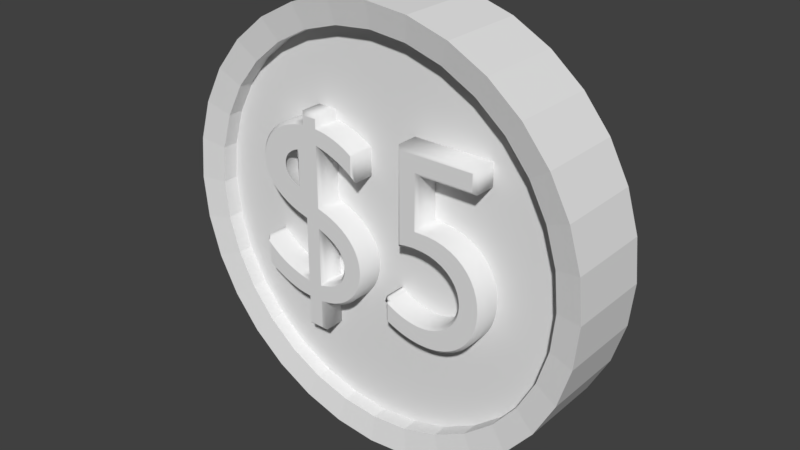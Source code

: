 # Source: coin.blend  (saved by Blender 2.78.0; exported with 4.5.12 LTS)
import bpy
from mathutils import Matrix  # noqa: F401  (used for matrix-valued properties, if any)

bpy.ops.wm.read_factory_settings(use_empty=True)
scene = bpy.context.scene
scene.name = 'Scene'

# ---- collections
col_collection_1 = bpy.data.collections.new('Collection 1'); scene.collection.children.link(col_collection_1)

# ---- world
world_world = bpy.data.worlds.new('World'); scene.world = world_world
world_world.color = (0.05088, 0.05088, 0.05088)
world_world.use_sun_shadow = False
world_world.sun_shadow_jitter_overblur = 0.0
world_world.cycles.sampling_method = 'MANUAL'

# ---- meshes
me_cylinder = bpy.data.meshes.new('Cylinder')
me_cylinder.from_pydata([(0.0, 0.2, 1.0), (0.0, -0.2, 1.0), (0.1951, 0.2, 0.9808), (0.1951, -0.2, 0.9808), (0.3827, 0.2, 0.9239), (0.3827, -0.2, 0.9239), (0.5556, 0.2, 0.8315), (0.5556, -0.2, 0.8315), (0.7071, 0.2, 0.7071), (0.7071, -0.2, 0.7071), (0.8315, 0.2, 0.5556), (0.8315, -0.2, 0.5556), (0.9239, 0.2, 0.3827), (0.9239, -0.2, 0.3827), (0.9808, 0.2, 0.1951), (0.9808, -0.2, 0.1951), (1.0, 0.2, -1.788e-07), (1.0, -0.2, -2.384e-07), (0.9808, 0.2, -0.1951), (0.9808, -0.2, -0.1951), (0.9239, 0.2, -0.3827), (0.9239, -0.2, -0.3827), (0.8315, 0.2, -0.5556), (0.8315, -0.2, -0.5556), (0.7071, 0.2, -0.7071), (0.7071, -0.2, -0.7071), (0.5556, 0.2, -0.8315), (0.5556, -0.2, -0.8315), (0.3827, 0.2, -0.9239), (0.3827, -0.2, -0.9239), (0.1951, 0.2, -0.9808), (0.1951, -0.2, -0.9808), (-3.258e-07, 0.2, -1.0), (-3.258e-07, -0.2, -1.0), (-0.1951, 0.2, -0.9808), (-0.1951, -0.2, -0.9808), (-0.3827, 0.2, -0.9239), (-0.3827, -0.2, -0.9239), (-0.5556, 0.2, -0.8315), (-0.5556, -0.2, -0.8315), (-0.7071, 0.2, -0.7071), (-0.7071, -0.2, -0.7071), (-0.8315, 0.2, -0.5556), (-0.8315, -0.2, -0.5556), (-0.9239, 0.2, -0.3827), (-0.9239, -0.2, -0.3827), (-0.9808, 0.2, -0.1951), (-0.9808, -0.2, -0.1951), (-1.0, 0.2, 7.153e-07), (-1.0, -0.2, 5.96e-07), (-0.9808, 0.2, 0.1951), (-0.9808, -0.2, 0.1951), (-0.9239, 0.2, 0.3827), (-0.9239, -0.2, 0.3827), (-0.8315, 0.2, 0.5556), (-0.8315, -0.2, 0.5556), (-0.7071, 0.2, 0.7071), (-0.7071, -0.2, 0.7071), (-0.5556, 0.2, 0.8315), (-0.5556, -0.2, 0.8315), (-0.3827, 0.2, 0.9239), (-0.3827, -0.2, 0.9239), (-0.1951, 0.2, 0.9808), (-0.1951, -0.2, 0.9808), (-6.672e-10, 0.1766, 0.8832), (0.1723, 0.1766, 0.8663), (0.1723, -0.1766, 0.8663), (-6.672e-10, -0.1766, 0.8832), (0.338, 0.1766, 0.816), (0.338, -0.1766, 0.816), (0.4907, 0.1766, 0.7344), (0.4907, -0.1766, 0.7344), (0.6245, 0.1766, 0.6245), (0.6245, -0.1766, 0.6245), (0.7344, 0.1766, 0.4907), (0.7344, -0.1766, 0.4907), (0.816, 0.1766, 0.338), (0.816, -0.1766, 0.338), (0.8663, 0.1766, 0.1723), (0.8663, -0.1766, 0.1723), (0.8832, 0.1766, -1.498e-07), (0.8832, -0.1766, -2.025e-07), (0.8663, 0.1766, -0.1723), (0.8663, -0.1766, -0.1723), (0.816, 0.1766, -0.338), (0.816, -0.1766, -0.338), (0.7344, 0.1766, -0.4907), (0.7344, -0.1766, -0.4907), (0.6245, 0.1766, -0.6245), (0.6245, -0.1766, -0.6245), (0.4907, 0.1766, -0.7344), (0.4907, -0.1766, -0.7344), (0.338, 0.1766, -0.816), (0.338, -0.1766, -0.816), (0.1723, 0.1766, -0.8663), (0.1723, -0.1766, -0.8663), (-2.885e-07, 0.1766, -0.8832), (-2.885e-07, -0.1766, -0.8832), (-0.1723, 0.1766, -0.8663), (-0.1723, -0.1766, -0.8663), (-0.338, 0.1766, -0.816), (-0.338, -0.1766, -0.816), (-0.4907, 0.1766, -0.7344), (-0.4907, -0.1766, -0.7344), (-0.6245, 0.1766, -0.6245), (-0.6245, -0.1766, -0.6245), (-0.7344, 0.1766, -0.4907), (-0.7344, -0.1766, -0.4907), (-0.816, 0.1766, -0.338), (-0.816, -0.1766, -0.338), (-0.8663, 0.1766, -0.1723), (-0.8663, -0.1766, -0.1723), (-0.8832, 0.1766, 6.398e-07), (-0.8832, -0.1766, 5.345e-07), (-0.8663, 0.1766, 0.1723), (-0.8663, -0.1766, 0.1723), (-0.816, 0.1766, 0.338), (-0.816, -0.1766, 0.338), (-0.7344, 0.1766, 0.4907), (-0.7344, -0.1766, 0.4907), (-0.6245, 0.1766, 0.6245), (-0.6245, -0.1766, 0.6245), (-0.4907, 0.1766, 0.7344), (-0.4907, -0.1766, 0.7344), (-0.338, 0.1766, 0.816), (-0.338, -0.1766, 0.816), (-0.1723, 0.1766, 0.8663), (-0.1723, -0.1766, 0.8663), (-6.672e-10, 0.1046, 0.8832), (0.1723, 0.1046, 0.8663), (0.1723, -0.1046, 0.8663), (-6.672e-10, -0.1046, 0.8832), (0.338, 0.1046, 0.816), (0.338, -0.1046, 0.816), (0.4907, 0.1046, 0.7344), (0.4907, -0.1046, 0.7344), (0.6245, 0.1046, 0.6245), (0.6245, -0.1046, 0.6245), (0.7344, 0.1046, 0.4907), (0.7344, -0.1046, 0.4907), (0.816, 0.1046, 0.338), (0.816, -0.1046, 0.338), (0.8663, 0.1046, 0.1723), (0.8663, -0.1046, 0.1723), (0.8832, 0.1046, -1.498e-07), (0.8832, -0.1046, -2.025e-07), (0.8663, 0.1046, -0.1723), (0.8663, -0.1046, -0.1723), (0.816, 0.1046, -0.338), (0.816, -0.1046, -0.338), (0.7344, 0.1046, -0.4907), (0.7344, -0.1046, -0.4907), (0.6245, 0.1046, -0.6245), (0.6245, -0.1046, -0.6245), (0.4907, 0.1046, -0.7344), (0.4907, -0.1046, -0.7344), (0.338, 0.1046, -0.816), (0.338, -0.1046, -0.816), (0.1723, 0.1046, -0.8663), (0.1723, -0.1046, -0.8663), (-2.885e-07, 0.1046, -0.8832), (-2.885e-07, -0.1046, -0.8832), (-0.1723, 0.1046, -0.8663), (-0.1723, -0.1046, -0.8663), (-0.338, 0.1046, -0.816), (-0.338, -0.1046, -0.816), (-0.4907, 0.1046, -0.7344), (-0.4907, -0.1046, -0.7344), (-0.6245, 0.1046, -0.6245), (-0.6245, -0.1046, -0.6245), (-0.7344, 0.1046, -0.4907), (-0.7344, -0.1046, -0.4907), (-0.816, 0.1046, -0.338), (-0.816, -0.1046, -0.338), (-0.8663, 0.1046, -0.1723), (-0.8663, -0.1046, -0.1723), (-0.8832, 0.1046, 6.398e-07), (-0.8832, -0.1046, 5.345e-07), (-0.8663, 0.1046, 0.1723), (-0.8663, -0.1046, 0.1723), (-0.816, 0.1046, 0.338), (-0.816, -0.1046, 0.338), (-0.7344, 0.1046, 0.4907), (-0.7344, -0.1046, 0.4907), (-0.6245, 0.1046, 0.6245), (-0.6245, -0.1046, 0.6245), (-0.4907, 0.1046, 0.7344), (-0.4907, -0.1046, 0.7344), (-0.338, 0.1046, 0.816), (-0.338, -0.1046, 0.816), (-0.1723, 0.1046, 0.8663), (-0.1723, -0.1046, 0.8663)], [], [(0, 1, 3, 2), (2, 3, 5, 4), (4, 5, 7, 6), (6, 7, 9, 8), (8, 9, 11, 10), (10, 11, 13, 12), (12, 13, 15, 14), (14, 15, 17, 16), (16, 17, 19, 18), (18, 19, 21, 20), (20, 21, 23, 22), (22, 23, 25, 24), (24, 25, 27, 26), (26, 27, 29, 28), (28, 29, 31, 30), (30, 31, 33, 32), (32, 33, 35, 34), (34, 35, 37, 36), (36, 37, 39, 38), (38, 39, 41, 40), (40, 41, 43, 42), (42, 43, 45, 44), (44, 45, 47, 46), (46, 47, 49, 48), (48, 49, 51, 50), (50, 51, 53, 52), (52, 53, 55, 54), (54, 55, 57, 56), (56, 57, 59, 58), (58, 59, 61, 60), (12, 14, 78, 76), (60, 61, 63, 62), (62, 63, 1, 0), (49, 47, 111, 113), (118, 120, 184, 182), (66, 67, 131, 130), (30, 32, 96, 94), (15, 13, 77, 79), (48, 50, 114, 112), (33, 31, 95, 97), (51, 49, 113, 115), (14, 16, 80, 78), (32, 34, 98, 96), (17, 15, 79, 81), (50, 52, 116, 114), (35, 33, 97, 99), (53, 51, 115, 117), (16, 18, 82, 80), (34, 36, 100, 98), (19, 17, 81, 83), (0, 2, 65, 64), (52, 54, 118, 116), (37, 35, 99, 101), (3, 1, 67, 66), (55, 53, 117, 119), (18, 20, 84, 82), (36, 38, 102, 100), (21, 19, 83, 85), (54, 56, 120, 118), (39, 37, 101, 103), (2, 4, 68, 65), (57, 55, 119, 121), (20, 22, 86, 84), (5, 3, 66, 69), (38, 40, 104, 102), (23, 21, 85, 87), (56, 58, 122, 120), (41, 39, 103, 105), (4, 6, 70, 68), (59, 57, 121, 123), (22, 24, 88, 86), (7, 5, 69, 71), (40, 42, 106, 104), (25, 23, 87, 89), (58, 60, 124, 122), (43, 41, 105, 107), (6, 8, 72, 70), (61, 59, 123, 125), (24, 26, 90, 88), (9, 7, 71, 73), (42, 44, 108, 106), (27, 25, 89, 91), (60, 62, 126, 124), (45, 43, 107, 109), (8, 10, 74, 72), (63, 61, 125, 127), (26, 28, 92, 90), (11, 9, 73, 75), (44, 46, 110, 108), (29, 27, 91, 93), (62, 0, 64, 126), (47, 45, 109, 111), (10, 12, 76, 74), (1, 63, 127, 67), (28, 30, 94, 92), (13, 11, 75, 77), (46, 48, 112, 110), (31, 29, 93, 95), (130, 131, 191, 189, 187, 185, 183, 181, 179, 177, 175, 173, 171, 169, 167, 165, 163, 161, 159, 157, 155, 153, 151, 149, 147, 145, 143, 141, 139, 137, 135, 133), (128, 129, 132, 134, 136, 138, 140, 142, 144, 146, 148, 150, 152, 154, 156, 158, 160, 162, 164, 166, 168, 170, 172, 174, 176, 178, 180, 182, 184, 186, 188, 190), (92, 94, 158, 156), (65, 68, 132, 129), (121, 119, 183, 185), (95, 93, 157, 159), (69, 66, 130, 133), (120, 122, 186, 184), (94, 96, 160, 158), (68, 70, 134, 132), (123, 121, 185, 187), (97, 95, 159, 161), (71, 69, 133, 135), (122, 124, 188, 186), (96, 98, 162, 160), (70, 72, 136, 134), (125, 123, 187, 189), (99, 97, 161, 163), (73, 71, 135, 137), (124, 126, 190, 188), (98, 100, 164, 162), (72, 74, 138, 136), (127, 125, 189, 191), (101, 99, 163, 165), (75, 73, 137, 139), (126, 64, 128, 190), (100, 102, 166, 164), (74, 76, 140, 138), (67, 127, 191, 131), (103, 101, 165, 167), (77, 75, 139, 141), (102, 104, 168, 166), (76, 78, 142, 140), (105, 103, 167, 169), (79, 77, 141, 143), (104, 106, 170, 168), (78, 80, 144, 142), (107, 105, 169, 171), (81, 79, 143, 145), (106, 108, 172, 170), (80, 82, 146, 144), (109, 107, 171, 173), (83, 81, 145, 147), (108, 110, 174, 172), (82, 84, 148, 146), (111, 109, 173, 175), (85, 83, 147, 149), (110, 112, 176, 174), (84, 86, 150, 148), (113, 111, 175, 177), (87, 85, 149, 151), (112, 114, 178, 176), (86, 88, 152, 150), (115, 113, 177, 179), (89, 87, 151, 153), (114, 116, 180, 178), (88, 90, 154, 152), (117, 115, 179, 181), (91, 89, 153, 155), (116, 118, 182, 180), (90, 92, 156, 154), (64, 65, 129, 128), (119, 117, 181, 183), (93, 91, 155, 157)])
me_cylinder.use_remesh_preserve_volume = False
me_cylinder.use_remesh_preserve_attributes = False
me_cylinder.use_mirror_vertex_groups = False
me_cylinder.update()

# ---- curves / text
txt_text = bpy.data.curves.new('Text', 'FONT')
txt_text.dimensions = '2D'
txt_text.body = '$5'
txt_text.use_path_clamp = True
txt_text.bevel_resolution = 0
txt_text.offset = -0.014
txt_text.extrude = 0.055
txt_text.bevel_depth = 0.011

# ---- objects
ob_text = bpy.data.objects.new('Text', txt_text)
ob_cylinder = bpy.data.objects.new('Cylinder', me_cylinder)

# ---- transforms, parenting, visibility, modifiers, constraints
ob_text.location = (-0.6456, -0.1329, -0.3738)
ob_text.rotation_euler = (1.571, -0.0, 0.0)
ob_text.scale = (1.25, 1.25, 1.25)
ob_text.lineart.crease_threshold = 0.0
ob_cylinder.location = (0.0, 0.0, 0.0)
ob_cylinder.lineart.crease_threshold = 0.0

# ---- collection membership
col_collection_1.objects.link(ob_text)
col_collection_1.objects.link(ob_cylinder)

# ---- scene / render settings (as saved in the file)
scene.frame_start = 1; scene.frame_end = 250; scene.frame_set(1)
scene.render.engine = 'BLENDER_EEVEE_NEXT'
scene.render.resolution_percentage = 50
scene.render.dither_intensity = 0.0
scene.cycles.use_denoising = False
scene.cycles.samples = 128
scene.cycles.sampling_pattern = 'TABULATED_SOBOL'
scene.cycles.light_sampling_threshold = 0.0
scene.cycles.use_adaptive_sampling = False
scene.cycles.use_light_tree = False
scene.cycles.blur_glossy = 0.0
scene.cycles.sample_clamp_indirect = 0.0
scene.view_settings.view_transform = 'Standard'
bpy.context.view_layer.update()

# ---- added for rendering (the .blend has no active camera and no usable light): camera, sun
cam_auto = bpy.data.cameras.new('AutoCamera')
cam_auto.lens = 50.0
cam_auto.sensor_width = 36.0
cam_auto.clip_end = 1000.0
ob_auto_camera = bpy.data.objects.new('AutoCamera', cam_auto)
scene.collection.objects.link(ob_auto_camera)
ob_auto_camera.location = (2.64297, -3.17156, 2.11438)
ob_auto_camera.rotation_euler = (1.09748, -7.21219e-08, 0.694738)
scene.camera = ob_auto_camera
light_auto_sun = bpy.data.lights.new('AutoSun', 'SUN')
light_auto_sun.energy = 3.0
light_auto_sun.angle = 0.0523599
ob_auto_sun = bpy.data.objects.new('AutoSun', light_auto_sun)
scene.collection.objects.link(ob_auto_sun)
ob_auto_sun.rotation_euler = (0.872665, 0.174533, 0.523599)
bpy.context.view_layer.update()
